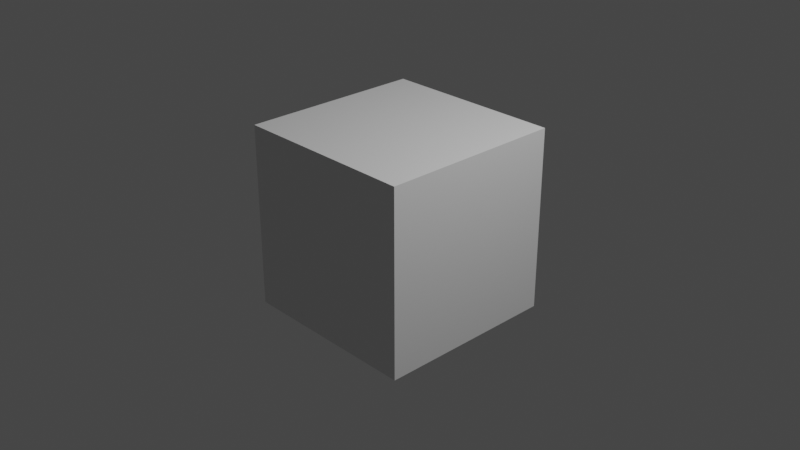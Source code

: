 # Source: Character_01RefImages.blend  (saved by Blender 3.4.6; exported with 4.5.12 LTS)
import bpy
from mathutils import Matrix  # noqa: F401  (used for matrix-valued properties, if any)

bpy.ops.wm.read_factory_settings(use_empty=True)
scene = bpy.context.scene
scene.name = 'Scene'

# ---- collections
col_collection = bpy.data.collections.new('Collection'); scene.collection.children.link(col_collection)
col_backgroundviews = bpy.data.collections.new('BackgroundViews'); scene.collection.children.link(col_backgroundviews)

# ---- materials (node trees are filled in below, after node groups)
mat_material = bpy.data.materials.new('Material')
mat_material.alpha_threshold = 0.0
mat_material.use_transparent_shadow = False
mat_material.roughness = 0.5
mat_material.line_color = (0.0, 0.0, 0.0, 1.0)

# ---- material node trees
mat_material.use_nodes = True; mat_material.node_tree.nodes.clear()
_N = mat_material.node_tree.nodes; _L = mat_material.node_tree.links
n0 = _N.new('ShaderNodeOutputMaterial'); n0.name = 'Material Output'; n0.location = (300, 300)
n1 = _N.new('ShaderNodeBsdfPrincipled'); n1.name = 'Principled BSDF'; n1.location = (10, 300)
n1.distribution = 'GGX'
n1.subsurface_method = 'RANDOM_WALK_SKIN'
n1.inputs[3].default_value = 1.45
n1.inputs[27].default_value = (0.0, 0.0, 0.0, 1.0)
n1.inputs[28].default_value = 1.0
_L.new(n1.outputs[0], n0.inputs[0])
n0.is_active_output = True

# ---- world
world_world = bpy.data.worlds.new('World'); scene.world = world_world
world_world.use_nodes = True; world_world.node_tree.nodes.clear()
_N = world_world.node_tree.nodes; _L = world_world.node_tree.links
n0 = _N.new('ShaderNodeOutputWorld'); n0.name = 'World Output'; n0.location = (300, 300)
n1 = _N.new('ShaderNodeBackground'); n1.name = 'Background'; n1.location = (10, 300)
n1.inputs[0].default_value = (0.05088, 0.05088, 0.05088, 1.0)
_L.new(n1.outputs[0], n0.inputs[0])
n0.is_active_output = True
world_world.color = (0.05088, 0.05088, 0.05088)
world_world.use_sun_shadow = False
world_world.sun_shadow_jitter_overblur = 0.0

# ---- cameras
cam_camera = bpy.data.cameras.new('Camera')
cam_camera.clip_end = 100.0
cam_camera.ortho_scale = 7.314

# ---- lights
light_light = bpy.data.lights.new('Light', 'POINT')
light_light.transmission_factor = 0.0
light_light.energy = 1000.0
light_light.shadow_soft_size = 0.1
light_light.shadow_maximum_resolution = 0.006
light_light.use_absolute_resolution = True

# ---- meshes
me_cube = bpy.data.meshes.new('Cube')
me_cube.from_pydata([(1.0, 1.0, 1.0), (1.0, 1.0, -1.0), (1.0, -1.0, 1.0), (1.0, -1.0, -1.0), (-1.0, 1.0, 1.0), (-1.0, 1.0, -1.0), (-1.0, -1.0, 1.0), (-1.0, -1.0, -1.0)], [], [(0, 4, 6, 2), (3, 2, 6, 7), (7, 6, 4, 5), (5, 1, 3, 7), (1, 0, 2, 3), (5, 4, 0, 1)])
_uv = me_cube.uv_layers.new(name='UVMap')
_uv.uv.foreach_set('vector', [0.625, 0.5, 0.875, 0.5, 0.875, 0.75, 0.625, 0.75, 0.375, 0.75, 0.625, 0.75, 0.625, 1.0, 0.375, 1.0, 0.375, 0.0, 0.625, 0.0, 0.625, 0.25, 0.375, 0.25, 0.125, 0.5, 0.375, 0.5, 0.375, 0.75, 0.125, 0.75, 0.375, 0.5, 0.625, 0.5, 0.625, 0.75, 0.375, 0.75, 0.375, 0.25, 0.625, 0.25, 0.625, 0.5, 0.375, 0.5])
me_cube.materials.append(mat_material)
me_cube.use_mirror_vertex_groups = False
me_cube.update()

# ---- objects
ob_cube = bpy.data.objects.new('Cube', me_cube)
ob_light = bpy.data.objects.new('Light', light_light)
ob_camera = bpy.data.objects.new('Camera', cam_camera)
ob_frontview = bpy.data.objects.new('frontView', None)
ob_sideview_witharm = bpy.data.objects.new('sideView(withArm)', None)
ob_sideview_w_outarm = bpy.data.objects.new('sideView(w/outArm)', None)

# ---- transforms, parenting, visibility, modifiers, constraints
ob_cube.location = (0.0, 0.0, 0.0)
ob_cube.lock_rotations_4d = False
ob_cube.empty_display_type = 'ARROWS'
ob_cube.lineart.crease_threshold = 0.0
ob_light.location = (4.076, 1.005, 5.904)
ob_light.rotation_euler = (0.6503, 0.05522, 1.866)
ob_light.lock_rotations_4d = False
ob_light.empty_display_type = 'ARROWS'
ob_light.color = (0.0, 0.0, 0.0, 0.0)
ob_light.lineart.crease_threshold = 0.0
ob_camera.location = (7.359, -6.926, 4.958)
ob_camera.rotation_euler = (1.109, 0.0, 0.8149)
ob_camera.lock_rotations_4d = False
ob_camera.empty_display_type = 'ARROWS'
ob_camera.color = (0.0, 0.0, 0.0, 0.0)
ob_camera.display_type = 'WIRE'
ob_camera.lineart.crease_threshold = 0.0
ob_frontview.location = (1.607, 1.022, 1.709)
ob_frontview.rotation_euler = (1.571, -0.0, 0.0)
ob_frontview.empty_display_type = 'IMAGE'
ob_frontview.empty_display_size = 5.0
ob_frontview.empty_image_side = 'FRONT'
ob_sideview_witharm.location = (-1.007, -0.04485, 1.709)
ob_sideview_witharm.rotation_euler = (1.571, -0.0, 1.571)
ob_sideview_witharm.empty_display_type = 'IMAGE'
ob_sideview_witharm.empty_display_size = 5.0
ob_sideview_witharm.use_empty_image_alpha = True
ob_sideview_witharm.empty_image_side = 'FRONT'
ob_sideview_w_outarm.location = (-1.007, -1.607, 1.709)
ob_sideview_w_outarm.rotation_euler = (1.571, -0.0, 1.571)
ob_sideview_w_outarm.empty_display_type = 'IMAGE'
ob_sideview_w_outarm.empty_display_size = 5.0
ob_sideview_w_outarm.empty_image_side = 'FRONT'

# ---- collection membership
col_collection.objects.link(ob_cube)
col_collection.objects.link(ob_light)
col_collection.objects.link(ob_camera)
col_backgroundviews.objects.link(ob_frontview)
col_backgroundviews.objects.link(ob_sideview_witharm)
col_backgroundviews.objects.link(ob_sideview_w_outarm)

# ---- scene / render settings (as saved in the file)
scene.camera = ob_camera
scene.frame_start = 1; scene.frame_end = 250; scene.frame_set(1)
scene.render.engine = 'BLENDER_EEVEE_NEXT'
scene.cycles.sampling_pattern = 'TABULATED_SOBOL'
scene.cycles.use_light_tree = False
scene.view_settings.view_transform = 'Filmic'
bpy.context.view_layer.update()
